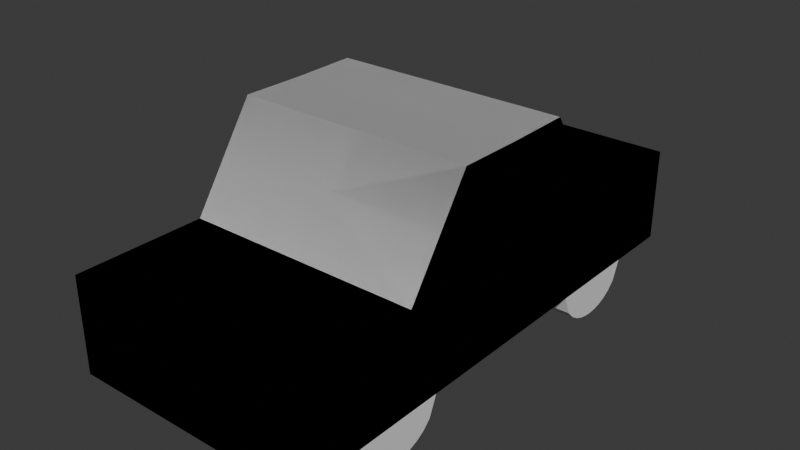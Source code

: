 # Source: player.blend  (saved by Blender 4.1.24; exported with 4.5.12 LTS)
import bpy
from mathutils import Matrix  # noqa: F401  (used for matrix-valued properties, if any)

bpy.ops.wm.read_factory_settings(use_empty=True)
scene = bpy.context.scene
scene.name = 'Scene'

# ---- collections
col_collection = bpy.data.collections.new('Collection'); scene.collection.children.link(col_collection)

# ---- materials (node trees are filled in below, after node groups)
mat_material = bpy.data.materials.new('Material')
mat_material.alpha_threshold = 0.0
mat_material.use_transparent_shadow = False
mat_material.roughness = 0.5
mat_material.line_color = (0.0, 0.0, 0.0, 1.0)

# ---- material node trees
mat_material.use_nodes = True; mat_material.node_tree.nodes.clear()
_N = mat_material.node_tree.nodes; _L = mat_material.node_tree.links
n0 = _N.new('ShaderNodeOutputMaterial'); n0.name = 'Material Output'; n0.location = (300, 300)
n1 = _N.new('ShaderNodeBsdfPrincipled'); n1.name = 'Principled BSDF'; n1.location = (10, 300)
n1.inputs[3].default_value = 1.45
_L.new(n1.outputs[0], n0.inputs[0])
n0.is_active_output = True

# ---- world
world_world = bpy.data.worlds.new('World'); scene.world = world_world
world_world.use_nodes = True; world_world.node_tree.nodes.clear()
_N = world_world.node_tree.nodes; _L = world_world.node_tree.links
n0 = _N.new('ShaderNodeOutputWorld'); n0.name = 'World Output'; n0.location = (300, 300)
n1 = _N.new('ShaderNodeBackground'); n1.name = 'Background'; n1.location = (10, 300)
n1.inputs[0].default_value = (0.05088, 0.05088, 0.05088, 1.0)
_L.new(n1.outputs[0], n0.inputs[0])
n0.is_active_output = True
world_world.color = (0.05088, 0.05088, 0.05088)
world_world.use_sun_shadow = False
world_world.sun_shadow_jitter_overblur = 0.0

# ---- meshes
me_cube = bpy.data.meshes.new('Cube')
me_cube.from_pydata([(1.0, 1.0, 1.0), (1.0, 1.0, -1.0), (1.0, -1.0, 1.0), (1.0, -1.0, -1.0), (-1.0, 1.0, 1.0), (-1.0, 1.0, -1.0), (-1.0, -1.0, 1.0), (-1.0, -1.0, -1.0), (1.0, 0.0, 3.014), (1.0, -0.5, 1.0), (1.0, 0.5, 1.0), (1.0, 0.25, 3.028), (1.0, -0.25, 3.014), (-1.0, 1.0, 1.0), (-1.0, 1.0, -1.0), (-1.0, -1.0, 1.0), (-1.0, -1.0, -1.0), (1.0, 1.0, 1.0), (1.0, 1.0, -1.0), (1.0, -1.0, 1.0), (1.0, -1.0, -1.0), (-1.0, 0.0, 3.014), (-1.0, -0.5, 1.0), (-1.0, 0.5, 1.0), (-1.0, 0.25, 3.028), (-1.0, -0.25, 3.014), (1.0, 0.0, -1.0), (1.0, -0.5, -1.761), (1.0, 0.5, -1.0), (1.0, -0.75, -1.0), (1.0, -0.25, -1.0), (1.0, -0.875, -1.0), (1.0, -0.375, -1.0), (1.0, -0.625, -1.761), (1.0, -0.125, -1.0), (1.0, -0.4375, -1.589), (1.0, -0.6875, -1.589), (1.0, -0.5625, -1.81), (1.0, -0.4688, -1.695), (1.0, -0.7188, -1.417), (1.0, -0.5938, -1.798), (1.0, -0.4062, -1.417), (1.0, -0.6562, -1.695), (1.0, -0.5312, -1.798), (1.0, -0.5, -1.761), (1.0, -0.75, -1.0), (1.0, -0.375, -1.0), (1.0, -0.625, -1.761), (1.0, -0.4375, -1.589), (1.0, -0.6875, -1.589), (1.0, -0.5625, -1.81), (1.0, -0.4688, -1.695), (1.0, -0.7188, -1.417), (1.0, -0.5938, -1.798), (1.0, -0.4062, -1.417), (1.0, -0.6562, -1.695), (1.0, -0.5312, -1.798), (0.7405, -0.5, -1.761), (0.7405, -0.75, -1.0), (0.7405, -0.375, -1.0), (0.7405, -0.625, -1.761), (0.7405, -0.4375, -1.589), (0.7405, -0.6875, -1.589), (0.7405, -0.5625, -1.81), (0.7405, -0.4688, -1.695), (0.7405, -0.7188, -1.417), (0.7405, -0.5938, -1.798), (0.7405, -0.4062, -1.417), (0.7405, -0.6562, -1.695), (0.7405, -0.5312, -1.798), (-1.0, 1.0, 1.0), (-1.0, 1.0, -1.0), (-1.0, -1.0, 1.0), (-1.0, -1.0, -1.0), (1.0, 1.0, 1.0), (1.0, 1.0, -1.0), (1.0, -1.0, 1.0), (1.0, -1.0, -1.0), (-1.0, 0.0, 3.014), (-1.0, -0.5, 1.0), (-1.0, 0.5, 1.0), (-1.0, 0.25, 3.028), (-1.0, -0.25, 3.014), (1.0, 1.0, 1.0), (1.0, 1.0, -1.0), (1.0, -1.0, 1.0), (1.0, -1.0, -1.0), (-1.0, 1.0, 1.0), (-1.0, 1.0, -1.0), (-1.0, -1.0, 1.0), (-1.0, -1.0, -1.0), (1.0, 0.0, 3.014), (1.0, -0.5, 1.0), (1.0, 0.5, 1.0), (1.0, 0.25, 3.028), (1.0, -0.25, 3.014), (-1.0, 0.0, -1.0), (-1.0, -0.5, -1.761), (-1.0, 0.5, -1.0), (-1.0, -0.75, -1.0), (-1.0, -0.25, -1.0), (-1.0, -0.875, -1.0), (-1.0, -0.375, -1.0), (-1.0, -0.625, -1.761), (-1.0, -0.125, -1.0), (-1.0, -0.4375, -1.589), (-1.0, -0.6875, -1.589), (-1.0, -0.5625, -1.81), (-1.0, -0.4688, -1.695), (-1.0, -0.7188, -1.417), (-1.0, -0.5938, -1.798), (-1.0, -0.4062, -1.417), (-1.0, -0.6562, -1.695), (-1.0, -0.5312, -1.798), (-1.0, -0.5, -1.761), (-1.0, -0.75, -1.0), (-1.0, -0.375, -1.0), (-1.0, -0.625, -1.761), (-1.0, -0.4375, -1.589), (-1.0, -0.6875, -1.589), (-1.0, -0.5625, -1.81), (-1.0, -0.4688, -1.695), (-1.0, -0.7188, -1.417), (-1.0, -0.5938, -1.798), (-1.0, -0.4062, -1.417), (-1.0, -0.6562, -1.695), (-1.0, -0.5312, -1.798), (-0.7405, -0.5, -1.761), (-0.7405, -0.75, -1.0), (-0.7405, -0.375, -1.0), (-0.7405, -0.625, -1.761), (-0.7405, -0.4375, -1.589), (-0.7405, -0.6875, -1.589), (-0.7405, -0.5625, -1.81), (-0.7405, -0.4688, -1.695), (-0.7405, -0.7188, -1.417), (-0.7405, -0.5938, -1.798), (-0.7405, -0.4062, -1.417), (-0.7405, -0.6562, -1.695), (-0.7405, -0.5312, -1.798), (1.0, -1.0, 1.0), (1.0, -1.0, -1.0), (1.0, 1.0, 1.0), (1.0, 1.0, -1.0), (-1.0, -1.0, 1.0), (-1.0, -1.0, -1.0), (-1.0, 1.0, 1.0), (-1.0, 1.0, -1.0), (1.0, 0.5, 1.0), (1.0, -0.5, 1.0), (1.0, -0.25, 3.028), (1.0, 0.25, 3.014), (-1.0, -1.0, 1.0), (-1.0, -1.0, -1.0), (-1.0, 1.0, 1.0), (-1.0, 1.0, -1.0), (1.0, -1.0, 1.0), (1.0, -1.0, -1.0), (1.0, 1.0, 1.0), (1.0, 1.0, -1.0), (-1.0, 0.5, 1.0), (-1.0, -0.5, 1.0), (-1.0, -0.25, 3.028), (-1.0, 0.25, 3.014), (1.0, 0.5, -1.761), (1.0, -0.5, -1.0), (1.0, 0.75, -1.0), (1.0, 0.25, -1.0), (1.0, 0.875, -1.0), (1.0, 0.375, -1.0), (1.0, 0.625, -1.761), (1.0, 0.125, -1.0), (1.0, 0.4375, -1.589), (1.0, 0.6875, -1.589), (1.0, 0.5625, -1.81), (1.0, 0.4688, -1.695), (1.0, 0.7188, -1.417), (1.0, 0.5938, -1.798), (1.0, 0.4062, -1.417), (1.0, 0.6562, -1.695), (1.0, 0.5312, -1.798), (1.0, 0.5, -1.761), (1.0, 0.75, -1.0), (1.0, 0.375, -1.0), (1.0, 0.625, -1.761), (1.0, 0.4375, -1.589), (1.0, 0.6875, -1.589), (1.0, 0.5625, -1.81), (1.0, 0.4688, -1.695), (1.0, 0.7188, -1.417), (1.0, 0.5938, -1.798), (1.0, 0.4062, -1.417), (1.0, 0.6562, -1.695), (1.0, 0.5312, -1.798), (0.7405, 0.5, -1.761), (0.7405, 0.75, -1.0), (0.7405, 0.375, -1.0), (0.7405, 0.625, -1.761), (0.7405, 0.4375, -1.589), (0.7405, 0.6875, -1.589), (0.7405, 0.5625, -1.81), (0.7405, 0.4688, -1.695), (0.7405, 0.7188, -1.417), (0.7405, 0.5938, -1.798), (0.7405, 0.4062, -1.417), (0.7405, 0.6562, -1.695), (0.7405, 0.5312, -1.798), (-1.0, -1.0, 1.0), (-1.0, -1.0, -1.0), (-1.0, 1.0, 1.0), (-1.0, 1.0, -1.0), (1.0, -1.0, 1.0), (1.0, -1.0, -1.0), (1.0, 1.0, 1.0), (1.0, 1.0, -1.0), (-1.0, 0.5, 1.0), (-1.0, -0.5, 1.0), (-1.0, -0.25, 3.028), (-1.0, 0.25, 3.014), (1.0, -1.0, 1.0), (1.0, -1.0, -1.0), (1.0, 1.0, 1.0), (1.0, 1.0, -1.0), (-1.0, -1.0, 1.0), (-1.0, -1.0, -1.0), (-1.0, 1.0, 1.0), (-1.0, 1.0, -1.0), (1.0, 0.5, 1.0), (1.0, -0.5, 1.0), (1.0, -0.25, 3.028), (1.0, 0.25, 3.014), (-1.0, 0.5, -1.761), (-1.0, -0.5, -1.0), (-1.0, 0.75, -1.0), (-1.0, 0.25, -1.0), (-1.0, 0.875, -1.0), (-1.0, 0.375, -1.0), (-1.0, 0.625, -1.761), (-1.0, 0.125, -1.0), (-1.0, 0.4375, -1.589), (-1.0, 0.6875, -1.589), (-1.0, 0.5625, -1.81), (-1.0, 0.4688, -1.695), (-1.0, 0.7188, -1.417), (-1.0, 0.5938, -1.798), (-1.0, 0.4062, -1.417), (-1.0, 0.6562, -1.695), (-1.0, 0.5312, -1.798), (-1.0, 0.5, -1.761), (-1.0, 0.75, -1.0), (-1.0, 0.375, -1.0), (-1.0, 0.625, -1.761), (-1.0, 0.4375, -1.589), (-1.0, 0.6875, -1.589), (-1.0, 0.5625, -1.81), (-1.0, 0.4688, -1.695), (-1.0, 0.7188, -1.417), (-1.0, 0.5938, -1.798), (-1.0, 0.4062, -1.417), (-1.0, 0.6562, -1.695), (-1.0, 0.5312, -1.798), (-0.7405, 0.5, -1.761), (-0.7405, 0.75, -1.0), (-0.7405, 0.375, -1.0), (-0.7405, 0.625, -1.761), (-0.7405, 0.4375, -1.589), (-0.7405, 0.6875, -1.589), (-0.7405, 0.5625, -1.81), (-0.7405, 0.4688, -1.695), (-0.7405, 0.7188, -1.417), (-0.7405, 0.5938, -1.798), (-0.7405, 0.4062, -1.417), (-0.7405, 0.6562, -1.695), (-0.7405, 0.5312, -1.798)], [(27, 44), (29, 45), (32, 46), (33, 47), (35, 48), (36, 49), (37, 50), (38, 51), (39, 52), (40, 53), (41, 54), (42, 55), (43, 56), (97, 114), (99, 115), (102, 116), (103, 117), (105, 118), (106, 119), (107, 120), (108, 121), (109, 122), (110, 123), (111, 124), (112, 125), (113, 126), (164, 181), (166, 182), (169, 183), (170, 184), (172, 185), (173, 186), (174, 187), (175, 188), (176, 189), (177, 190), (178, 191), (179, 192), (180, 193), (231, 248), (233, 249), (236, 250), (237, 251), (239, 252), (240, 253), (241, 254), (242, 255), (243, 256), (244, 257), (245, 258), (246, 259), (247, 260)], [(10, 23, 24, 11), (3, 2, 6, 7), (7, 6, 4, 5), (5, 1, 3, 7), (1, 0, 10, 11, 8, 12, 9, 2, 3), (5, 4, 0, 1), (13, 23, 24, 21, 25, 22, 15, 19, 17), (16, 20, 19, 15), (20, 31, 29, 39, 36, 42, 33, 40, 37, 43, 27, 38, 35, 41, 32, 30, 34, 26, 28, 18, 17, 19), (59, 58, 65, 62, 68, 60, 66, 63, 69, 57, 64, 61, 67), (14, 16, 15, 22, 25, 21, 24, 23, 13), (18, 14, 13, 17), (11, 24, 21, 8), (8, 21, 25, 12), (12, 25, 22, 9), (58, 45, 52, 65), (62, 65, 52, 49), (62, 49, 55, 68), (59, 67, 54, 46), (61, 48, 54, 67), (61, 64, 51, 48), (57, 44, 51, 64), (57, 69, 56, 44), (63, 50, 56, 69), (63, 66, 53, 50), (60, 47, 53, 66), (60, 68, 55, 47), (80, 81, 94, 93), (73, 77, 76, 72), (77, 75, 74, 76), (75, 77, 73, 71), (71, 73, 72, 79, 82, 78, 81, 80, 70), (75, 71, 70, 74), (86, 85, 89, 90), (90, 89, 87, 88, 98, 96, 104, 100, 102, 111, 105, 108, 97, 113, 107, 110, 103, 112, 106, 109, 99, 101), (129, 137, 131, 134, 127, 139, 133, 136, 130, 138, 132, 135, 128), (84, 83, 93, 94, 91, 95, 92, 85, 86), (88, 87, 83, 84), (81, 78, 91, 94), (78, 82, 95, 91), (82, 79, 92, 95), (128, 135, 122, 115), (132, 119, 122, 135), (132, 138, 125, 119), (129, 116, 124, 137), (131, 137, 124, 118), (131, 118, 121, 134), (127, 134, 121, 114), (127, 114, 126, 139), (133, 139, 126, 120), (133, 120, 123, 136), (130, 136, 123, 117), (130, 117, 125, 138), (149, 150, 162, 161), (143, 147, 146, 142), (147, 145, 144, 146), (145, 147, 143, 141), (141, 143, 142, 148, 151, 8, 150, 149, 140), (145, 141, 140, 144), (155, 154, 158, 159), (159, 158, 156, 157, 165, 26, 171, 167, 169, 178, 172, 175, 164, 180, 174, 177, 170, 179, 173, 176, 166, 168), (196, 204, 198, 201, 194, 206, 200, 203, 197, 205, 199, 202, 195), (153, 152, 161, 162, 21, 163, 160, 154, 155), (157, 156, 152, 153), (150, 8, 21, 162), (8, 151, 163, 21), (151, 148, 160, 163), (195, 202, 189, 182), (199, 186, 189, 202), (199, 205, 192, 186), (196, 183, 191, 204), (198, 204, 191, 185), (198, 185, 188, 201), (194, 201, 188, 181), (194, 181, 193, 206), (200, 206, 193, 187), (200, 187, 190, 203), (197, 203, 190, 184), (197, 184, 192, 205), (216, 228, 229, 217), (210, 209, 213, 214), (214, 213, 211, 212), (212, 208, 210, 214), (208, 207, 216, 217, 78, 218, 215, 209, 210), (212, 211, 207, 208), (219, 228, 229, 91, 230, 227, 221, 225, 223), (222, 226, 225, 221), (226, 235, 233, 243, 240, 246, 237, 244, 241, 247, 231, 242, 239, 245, 236, 234, 238, 96, 232, 224, 223, 225), (263, 262, 269, 266, 272, 264, 270, 267, 273, 261, 268, 265, 271), (220, 222, 221, 227, 230, 91, 229, 228, 219), (224, 220, 219, 223), (217, 229, 91, 78), (78, 91, 230, 218), (218, 230, 227, 215), (262, 249, 256, 269), (266, 269, 256, 253), (266, 253, 259, 272), (263, 271, 258, 250), (265, 252, 258, 271), (265, 268, 255, 252), (261, 248, 255, 268), (261, 273, 260, 248), (267, 254, 260, 273), (267, 270, 257, 254), (264, 251, 257, 270), (264, 272, 259, 251)])
_uv = me_cube.uv_layers.new(name='UVMap')
_uv.uv.foreach_set('vector', [0.0, 0.0, 0.0, 0.0, 0.0, 0.0, 0.0, 0.0, 0.375, 0.75, 0.625, 0.75, 0.625, 1.0, 0.375, 1.0, 0.375, 0.0, 0.625, 0.0, 0.625, 0.25, 0.375, 0.25, 0.125, 0.5, 0.375, 0.5, 0.375, 0.75, 0.125, 0.75, 0.375, 0.5, 0.625, 0.5, 0.625, 0.5625, 0.625, 0.5938, 0.625, 0.625, 0.625, 0.6562, 0.625, 0.6875, 0.625, 0.75, 0.375, 0.75, 0.375, 0.25, 0.625, 0.25, 0.625, 0.5, 0.375, 0.5, 0.625, 0.5, 0.625, 0.5625, 0.625, 0.5938, 0.625, 0.625, 0.625, 0.6562, 0.625, 0.6875, 0.625, 0.75, 0.875, 0.75, 0.875, 0.5, 0.375, 0.75, 0.375, 1.0, 0.625, 1.0, 0.625, 0.75, 0.375, 0.0, 0.375, 0.01562, 0.375, 0.03125, 0.375, 0.03516, 0.375, 0.03906, 0.375, 0.04297, 0.375, 0.04688, 0.375, 0.05078, 0.375, 0.05469, 0.375, 0.05859, 0.375, 0.0625, 0.375, 0.06641, 0.375, 0.07031, 0.375, 0.07422, 0.375, 0.07812, 0.375, 0.09375, 0.375, 0.1094, 0.375, 0.125, 0.375, 0.1875, 0.375, 0.25, 0.625, 0.25, 0.625, 0.0, 0.0, 0.0, 0.0, 0.0, 0.0, 0.0, 0.0, 0.0, 0.0, 0.0, 0.0, 0.0, 0.0, 0.0, 0.0, 0.0, 0.0, 0.0, 0.0, 0.0, 0.0, 0.0, 0.0, 0.0, 0.0, 0.0, 0.375, 0.5, 0.375, 0.75, 0.625, 0.75, 0.625, 0.6875, 0.625, 0.6562, 0.625, 0.625, 0.625, 0.5938, 0.625, 0.5625, 0.625, 0.5, 0.375, 0.25, 0.375, 0.5, 0.625, 0.5, 0.625, 0.25, 0.0, 0.0, 0.0, 0.0, 0.0, 0.0, 0.0, 0.0, 0.0, 0.0, 0.0, 0.0, 0.0, 0.0, 0.0, 0.0, 0.0, 0.0, 0.0, 0.0, 0.0, 0.0, 0.0, 0.0, 0.0, 0.0, 0.0, 0.0, 0.0, 0.0, 0.0, 0.0, 0.0, 0.0, 0.0, 0.0, 0.0, 0.0, 0.0, 0.0, 0.0, 0.0, 0.0, 0.0, 0.0, 0.0, 0.0, 0.0, 0.0, 0.0, 0.0, 0.0, 0.0, 0.0, 0.0, 0.0, 0.0, 0.0, 0.0, 0.0, 0.0, 0.0, 0.0, 0.0, 0.0, 0.0, 0.0, 0.0, 0.0, 0.0, 0.0, 0.0, 0.0, 0.0, 0.0, 0.0, 0.0, 0.0, 0.0, 0.0, 0.0, 0.0, 0.0, 0.0, 0.0, 0.0, 0.0, 0.0, 0.0, 0.0, 0.0, 0.0, 0.0, 0.0, 0.0, 0.0, 0.0, 0.0, 0.0, 0.0, 0.0, 0.0, 0.0, 0.0, 0.0, 0.0, 0.0, 0.0, 0.0, 0.0, 0.0, 0.0, 0.0, 0.0, 0.0, 0.0, 0.0, 0.0, 0.0, 0.0, 0.0, 0.0, 0.0, 0.0, 0.0, 0.0, 0.0, 0.0, 0.375, 0.75, 0.375, 1.0, 0.625, 1.0, 0.625, 0.75, 0.375, 0.0, 0.375, 0.25, 0.625, 0.25, 0.625, 0.0, 0.125, 0.5, 0.125, 0.75, 0.375, 0.75, 0.375, 0.5, 0.375, 0.5, 0.375, 0.75, 0.625, 0.75, 0.625, 0.6875, 0.625, 0.6562, 0.625, 0.625, 0.625, 0.5938, 0.625, 0.5625, 0.625, 0.5, 0.375, 0.25, 0.375, 0.5, 0.625, 0.5, 0.625, 0.25, 0.375, 0.75, 0.625, 0.75, 0.625, 1.0, 0.375, 1.0, 0.375, 0.0, 0.625, 0.0, 0.625, 0.25, 0.375, 0.25, 0.375, 0.1875, 0.375, 0.125, 0.375, 0.1094, 0.375, 0.09375, 0.375, 0.07812, 0.375, 0.07422, 0.375, 0.07031, 0.375, 0.06641, 0.375, 0.0625, 0.375, 0.05859, 0.375, 0.05469, 0.375, 0.05078, 0.375, 0.04688, 0.375, 0.04297, 0.375, 0.03906, 0.375, 0.03516, 0.375, 0.03125, 0.375, 0.01562, 0.0, 0.0, 0.0, 0.0, 0.0, 0.0, 0.0, 0.0, 0.0, 0.0, 0.0, 0.0, 0.0, 0.0, 0.0, 0.0, 0.0, 0.0, 0.0, 0.0, 0.0, 0.0, 0.0, 0.0, 0.0, 0.0, 0.375, 0.5, 0.625, 0.5, 0.625, 0.5625, 0.625, 0.5938, 0.625, 0.625, 0.625, 0.6562, 0.625, 0.6875, 0.625, 0.75, 0.375, 0.75, 0.375, 0.25, 0.625, 0.25, 0.625, 0.5, 0.375, 0.5, 0.0, 0.0, 0.0, 0.0, 0.0, 0.0, 0.0, 0.0, 0.0, 0.0, 0.0, 0.0, 0.0, 0.0, 0.0, 0.0, 0.0, 0.0, 0.0, 0.0, 0.0, 0.0, 0.0, 0.0, 0.0, 0.0, 0.0, 0.0, 0.0, 0.0, 0.0, 0.0, 0.0, 0.0, 0.0, 0.0, 0.0, 0.0, 0.0, 0.0, 0.0, 0.0, 0.0, 0.0, 0.0, 0.0, 0.0, 0.0, 0.0, 0.0, 0.0, 0.0, 0.0, 0.0, 0.0, 0.0, 0.0, 0.0, 0.0, 0.0, 0.0, 0.0, 0.0, 0.0, 0.0, 0.0, 0.0, 0.0, 0.0, 0.0, 0.0, 0.0, 0.0, 0.0, 0.0, 0.0, 0.0, 0.0, 0.0, 0.0, 0.0, 0.0, 0.0, 0.0, 0.0, 0.0, 0.0, 0.0, 0.0, 0.0, 0.0, 0.0, 0.0, 0.0, 0.0, 0.0, 0.0, 0.0, 0.0, 0.0, 0.0, 0.0, 0.0, 0.0, 0.0, 0.0, 0.0, 0.0, 0.0, 0.0, 0.0, 0.0, 0.0, 0.0, 0.0, 0.0, 0.0, 0.0, 0.0, 0.0, 0.0, 0.0, 0.0, 0.0, 0.0, 0.0, 0.0, 0.0, 0.375, 0.75, 0.375, 1.0, 0.625, 1.0, 0.625, 0.75, 0.375, 0.0, 0.375, 0.25, 0.625, 0.25, 0.625, 0.0, 0.125, 0.5, 0.125, 0.75, 0.375, 0.75, 0.375, 0.5, 0.375, 0.5, 0.375, 0.75, 0.625, 0.75, 0.625, 0.6875, 0.625, 0.6562, 0.625, 0.625, 0.625, 0.5938, 0.625, 0.5625, 0.625, 0.5, 0.375, 0.25, 0.375, 0.5, 0.625, 0.5, 0.625, 0.25, 0.375, 0.75, 0.625, 0.75, 0.625, 1.0, 0.375, 1.0, 0.375, 0.0, 0.625, 0.0, 0.625, 0.25, 0.375, 0.25, 0.375, 0.1875, 0.375, 0.125, 0.375, 0.1094, 0.375, 0.09375, 0.375, 0.07812, 0.375, 0.07422, 0.375, 0.07031, 0.375, 0.06641, 0.375, 0.0625, 0.375, 0.05859, 0.375, 0.05469, 0.375, 0.05078, 0.375, 0.04688, 0.375, 0.04297, 0.375, 0.03906, 0.375, 0.03516, 0.375, 0.03125, 0.375, 0.01562, 0.0, 0.0, 0.0, 0.0, 0.0, 0.0, 0.0, 0.0, 0.0, 0.0, 0.0, 0.0, 0.0, 0.0, 0.0, 0.0, 0.0, 0.0, 0.0, 0.0, 0.0, 0.0, 0.0, 0.0, 0.0, 0.0, 0.375, 0.5, 0.625, 0.5, 0.625, 0.5625, 0.625, 0.5938, 0.625, 0.625, 0.625, 0.6562, 0.625, 0.6875, 0.625, 0.75, 0.375, 0.75, 0.375, 0.25, 0.625, 0.25, 0.625, 0.5, 0.375, 0.5, 0.0, 0.0, 0.0, 0.0, 0.0, 0.0, 0.0, 0.0, 0.0, 0.0, 0.0, 0.0, 0.0, 0.0, 0.0, 0.0, 0.0, 0.0, 0.0, 0.0, 0.0, 0.0, 0.0, 0.0, 0.0, 0.0, 0.0, 0.0, 0.0, 0.0, 0.0, 0.0, 0.0, 0.0, 0.0, 0.0, 0.0, 0.0, 0.0, 0.0, 0.0, 0.0, 0.0, 0.0, 0.0, 0.0, 0.0, 0.0, 0.0, 0.0, 0.0, 0.0, 0.0, 0.0, 0.0, 0.0, 0.0, 0.0, 0.0, 0.0, 0.0, 0.0, 0.0, 0.0, 0.0, 0.0, 0.0, 0.0, 0.0, 0.0, 0.0, 0.0, 0.0, 0.0, 0.0, 0.0, 0.0, 0.0, 0.0, 0.0, 0.0, 0.0, 0.0, 0.0, 0.0, 0.0, 0.0, 0.0, 0.0, 0.0, 0.0, 0.0, 0.0, 0.0, 0.0, 0.0, 0.0, 0.0, 0.0, 0.0, 0.0, 0.0, 0.0, 0.0, 0.0, 0.0, 0.0, 0.0, 0.0, 0.0, 0.0, 0.0, 0.0, 0.0, 0.0, 0.0, 0.0, 0.0, 0.0, 0.0, 0.0, 0.0, 0.0, 0.0, 0.0, 0.0, 0.0, 0.0, 0.375, 0.75, 0.625, 0.75, 0.625, 1.0, 0.375, 1.0, 0.375, 0.0, 0.625, 0.0, 0.625, 0.25, 0.375, 0.25, 0.125, 0.5, 0.375, 0.5, 0.375, 0.75, 0.125, 0.75, 0.375, 0.5, 0.625, 0.5, 0.625, 0.5625, 0.625, 0.5938, 0.625, 0.625, 0.625, 0.6562, 0.625, 0.6875, 0.625, 0.75, 0.375, 0.75, 0.375, 0.25, 0.625, 0.25, 0.625, 0.5, 0.375, 0.5, 0.625, 0.5, 0.625, 0.5625, 0.625, 0.5938, 0.625, 0.625, 0.625, 0.6562, 0.625, 0.6875, 0.625, 0.75, 0.875, 0.75, 0.875, 0.5, 0.375, 0.75, 0.375, 1.0, 0.625, 1.0, 0.625, 0.75, 0.375, 0.0, 0.375, 0.01562, 0.375, 0.03125, 0.375, 0.03516, 0.375, 0.03906, 0.375, 0.04297, 0.375, 0.04688, 0.375, 0.05078, 0.375, 0.05469, 0.375, 0.05859, 0.375, 0.0625, 0.375, 0.06641, 0.375, 0.07031, 0.375, 0.07422, 0.375, 0.07812, 0.375, 0.09375, 0.375, 0.1094, 0.375, 0.125, 0.375, 0.1875, 0.375, 0.25, 0.625, 0.25, 0.625, 0.0, 0.0, 0.0, 0.0, 0.0, 0.0, 0.0, 0.0, 0.0, 0.0, 0.0, 0.0, 0.0, 0.0, 0.0, 0.0, 0.0, 0.0, 0.0, 0.0, 0.0, 0.0, 0.0, 0.0, 0.0, 0.0, 0.0, 0.375, 0.5, 0.375, 0.75, 0.625, 0.75, 0.625, 0.6875, 0.625, 0.6562, 0.625, 0.625, 0.625, 0.5938, 0.625, 0.5625, 0.625, 0.5, 0.375, 0.25, 0.375, 0.5, 0.625, 0.5, 0.625, 0.25, 0.0, 0.0, 0.0, 0.0, 0.0, 0.0, 0.0, 0.0, 0.0, 0.0, 0.0, 0.0, 0.0, 0.0, 0.0, 0.0, 0.0, 0.0, 0.0, 0.0, 0.0, 0.0, 0.0, 0.0, 0.0, 0.0, 0.0, 0.0, 0.0, 0.0, 0.0, 0.0, 0.0, 0.0, 0.0, 0.0, 0.0, 0.0, 0.0, 0.0, 0.0, 0.0, 0.0, 0.0, 0.0, 0.0, 0.0, 0.0, 0.0, 0.0, 0.0, 0.0, 0.0, 0.0, 0.0, 0.0, 0.0, 0.0, 0.0, 0.0, 0.0, 0.0, 0.0, 0.0, 0.0, 0.0, 0.0, 0.0, 0.0, 0.0, 0.0, 0.0, 0.0, 0.0, 0.0, 0.0, 0.0, 0.0, 0.0, 0.0, 0.0, 0.0, 0.0, 0.0, 0.0, 0.0, 0.0, 0.0, 0.0, 0.0, 0.0, 0.0, 0.0, 0.0, 0.0, 0.0, 0.0, 0.0, 0.0, 0.0, 0.0, 0.0, 0.0, 0.0, 0.0, 0.0, 0.0, 0.0, 0.0, 0.0, 0.0, 0.0, 0.0, 0.0, 0.0, 0.0, 0.0, 0.0, 0.0, 0.0])
me_cube.materials.append(mat_material)
me_cube.use_mirror_vertex_groups = False
me_cube.update()

# ---- objects
ob_cube = bpy.data.objects.new('Cube', me_cube)

# ---- transforms, parenting, visibility, modifiers, constraints
ob_cube.location = (0.0, 0.0, 0.0)
ob_cube.scale = (2.519, 5.485, 1.0)
ob_cube.lock_rotations_4d = False
ob_cube.empty_display_type = 'ARROWS'
ob_cube.lineart.crease_threshold = 0.0

# ---- collection membership
col_collection.objects.link(ob_cube)

# ---- scene / render settings (as saved in the file)
scene.frame_start = 1; scene.frame_end = 250; scene.frame_set(1)
scene.render.engine = 'BLENDER_EEVEE_NEXT'
scene.cycles.sampling_pattern = 'TABULATED_SOBOL'
scene.eevee.ray_tracing_options.trace_max_roughness = 0.0
bpy.context.view_layer.update()

# ---- added for rendering (the .blend has no active camera and no usable light): camera, sun
cam_auto = bpy.data.cameras.new('AutoCamera')
cam_auto.lens = 50.0
cam_auto.sensor_width = 36.0
cam_auto.clip_end = 1000.0
ob_auto_camera = bpy.data.objects.new('AutoCamera', cam_auto)
scene.collection.objects.link(ob_auto_camera)
ob_auto_camera.location = (12.0327, -14.4392, 10.2351)
ob_auto_camera.rotation_euler = (1.09748, -7.21219e-08, 0.694738)
scene.camera = ob_auto_camera
light_auto_sun = bpy.data.lights.new('AutoSun', 'SUN')
light_auto_sun.energy = 3.0
light_auto_sun.angle = 0.0523599
ob_auto_sun = bpy.data.objects.new('AutoSun', light_auto_sun)
scene.collection.objects.link(ob_auto_sun)
ob_auto_sun.rotation_euler = (0.872665, 0.174533, 0.523599)
bpy.context.view_layer.update()
